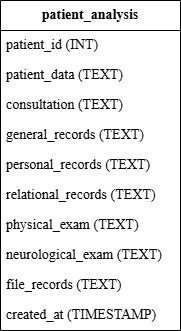

The diagram above was exported from draw.io. Its source (the exported page's mxGraphModel, read from the mxfile embedded in the PNG):
<mxGraphModel dx="1385" dy="788" grid="1" gridSize="10" guides="1" tooltips="1" connect="1" arrows="1" fold="1" page="1" pageScale="1" pageWidth="850" pageHeight="1100" math="0" shadow="0">
  <root>
    <mxCell id="0" />
    <mxCell id="1" parent="0" />
    <mxCell id="5tLDKIXYIbBJEhgl9N8H-37" value="&lt;b&gt;patient_analysis&lt;/b&gt;" style="swimlane;fontStyle=0;childLayout=stackLayout;horizontal=1;startSize=30;horizontalStack=0;resizeParent=1;resizeParentMax=0;resizeLast=0;collapsible=1;marginBottom=0;whiteSpace=wrap;html=1;fontFamily=Times New Roman;fontSize=14;" parent="1" vertex="1">
      <mxGeometry x="410" y="670" width="180" height="330" as="geometry" />
    </mxCell>
    <mxCell id="5tLDKIXYIbBJEhgl9N8H-38" value="patient_id (INT)" style="text;strokeColor=none;fillColor=none;align=left;verticalAlign=middle;spacingLeft=4;spacingRight=4;overflow=hidden;points=[[0,0.5],[1,0.5]];portConstraint=eastwest;rotatable=0;whiteSpace=wrap;html=1;fontFamily=Times New Roman;fontSize=14;" parent="5tLDKIXYIbBJEhgl9N8H-37" vertex="1">
      <mxGeometry y="30" width="180" height="30" as="geometry" />
    </mxCell>
    <mxCell id="5tLDKIXYIbBJEhgl9N8H-39" value="patient_data&amp;nbsp;(TEXT)" style="text;strokeColor=none;fillColor=none;align=left;verticalAlign=middle;spacingLeft=4;spacingRight=4;overflow=hidden;points=[[0,0.5],[1,0.5]];portConstraint=eastwest;rotatable=0;whiteSpace=wrap;html=1;fontFamily=Times New Roman;fontSize=14;" parent="5tLDKIXYIbBJEhgl9N8H-37" vertex="1">
      <mxGeometry y="60" width="180" height="30" as="geometry" />
    </mxCell>
    <mxCell id="5tLDKIXYIbBJEhgl9N8H-40" value="consultation&amp;nbsp;(TEXT)" style="text;strokeColor=none;fillColor=none;align=left;verticalAlign=middle;spacingLeft=4;spacingRight=4;overflow=hidden;points=[[0,0.5],[1,0.5]];portConstraint=eastwest;rotatable=0;whiteSpace=wrap;html=1;fontFamily=Times New Roman;fontSize=14;" parent="5tLDKIXYIbBJEhgl9N8H-37" vertex="1">
      <mxGeometry y="90" width="180" height="30" as="geometry" />
    </mxCell>
    <mxCell id="5tLDKIXYIbBJEhgl9N8H-41" value="general_records&amp;nbsp;(TEXT)" style="text;strokeColor=none;fillColor=none;align=left;verticalAlign=middle;spacingLeft=4;spacingRight=4;overflow=hidden;points=[[0,0.5],[1,0.5]];portConstraint=eastwest;rotatable=0;whiteSpace=wrap;html=1;fontFamily=Times New Roman;fontSize=14;" parent="5tLDKIXYIbBJEhgl9N8H-37" vertex="1">
      <mxGeometry y="120" width="180" height="30" as="geometry" />
    </mxCell>
    <mxCell id="5tLDKIXYIbBJEhgl9N8H-42" value="personal_records&amp;nbsp;(TEXT)" style="text;strokeColor=none;fillColor=none;align=left;verticalAlign=middle;spacingLeft=4;spacingRight=4;overflow=hidden;points=[[0,0.5],[1,0.5]];portConstraint=eastwest;rotatable=0;whiteSpace=wrap;html=1;fontFamily=Times New Roman;fontSize=14;" parent="5tLDKIXYIbBJEhgl9N8H-37" vertex="1">
      <mxGeometry y="150" width="180" height="30" as="geometry" />
    </mxCell>
    <mxCell id="5tLDKIXYIbBJEhgl9N8H-43" value="relational_records&amp;nbsp;(TEXT)" style="text;strokeColor=none;fillColor=none;align=left;verticalAlign=middle;spacingLeft=4;spacingRight=4;overflow=hidden;points=[[0,0.5],[1,0.5]];portConstraint=eastwest;rotatable=0;whiteSpace=wrap;html=1;fontFamily=Times New Roman;fontSize=14;" parent="5tLDKIXYIbBJEhgl9N8H-37" vertex="1">
      <mxGeometry y="180" width="180" height="30" as="geometry" />
    </mxCell>
    <mxCell id="5tLDKIXYIbBJEhgl9N8H-44" value="physical_exam&amp;nbsp;(TEXT)" style="text;strokeColor=none;fillColor=none;align=left;verticalAlign=middle;spacingLeft=4;spacingRight=4;overflow=hidden;points=[[0,0.5],[1,0.5]];portConstraint=eastwest;rotatable=0;whiteSpace=wrap;html=1;fontFamily=Times New Roman;fontSize=14;" parent="5tLDKIXYIbBJEhgl9N8H-37" vertex="1">
      <mxGeometry y="210" width="180" height="30" as="geometry" />
    </mxCell>
    <mxCell id="5tLDKIXYIbBJEhgl9N8H-45" value="neurological_exam&amp;nbsp;(TEXT)" style="text;strokeColor=none;fillColor=none;align=left;verticalAlign=middle;spacingLeft=4;spacingRight=4;overflow=hidden;points=[[0,0.5],[1,0.5]];portConstraint=eastwest;rotatable=0;whiteSpace=wrap;html=1;fontFamily=Times New Roman;fontSize=14;" parent="5tLDKIXYIbBJEhgl9N8H-37" vertex="1">
      <mxGeometry y="240" width="180" height="30" as="geometry" />
    </mxCell>
    <mxCell id="5tLDKIXYIbBJEhgl9N8H-46" value="file_records&amp;nbsp;(TEXT)" style="text;strokeColor=none;fillColor=none;align=left;verticalAlign=middle;spacingLeft=4;spacingRight=4;overflow=hidden;points=[[0,0.5],[1,0.5]];portConstraint=eastwest;rotatable=0;whiteSpace=wrap;html=1;fontFamily=Times New Roman;fontSize=14;" parent="5tLDKIXYIbBJEhgl9N8H-37" vertex="1">
      <mxGeometry y="270" width="180" height="30" as="geometry" />
    </mxCell>
    <mxCell id="5tLDKIXYIbBJEhgl9N8H-47" value="created_at&amp;nbsp;(TIMESTAMP)" style="text;strokeColor=none;fillColor=none;align=left;verticalAlign=middle;spacingLeft=4;spacingRight=4;overflow=hidden;points=[[0,0.5],[1,0.5]];portConstraint=eastwest;rotatable=0;whiteSpace=wrap;html=1;fontFamily=Times New Roman;fontSize=14;" parent="5tLDKIXYIbBJEhgl9N8H-37" vertex="1">
      <mxGeometry y="300" width="180" height="30" as="geometry" />
    </mxCell>
  </root>
</mxGraphModel>